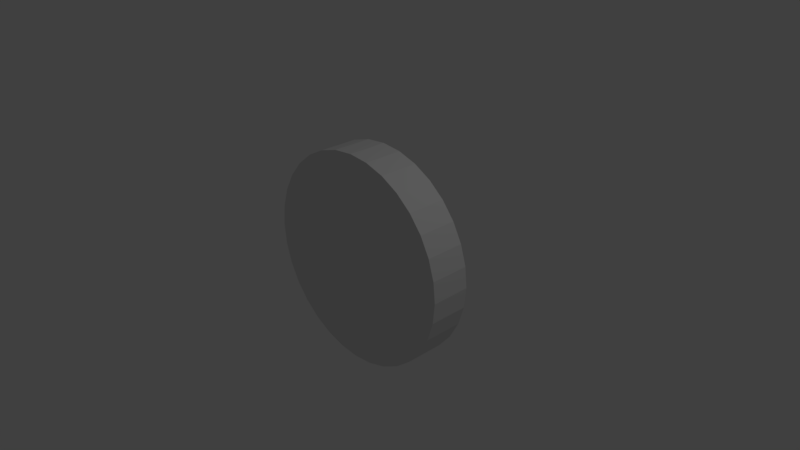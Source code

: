 # Source: door.blend  (saved by Blender 2.78.0; exported with 4.5.12 LTS)
import bpy
from mathutils import Matrix  # noqa: F401  (used for matrix-valued properties, if any)

bpy.ops.wm.read_factory_settings(use_empty=True)
scene = bpy.context.scene
scene.name = 'Scene'

# ---- collections
col_collection_1 = bpy.data.collections.new('Collection 1'); scene.collection.children.link(col_collection_1)

# ---- materials (node trees are filled in below, after node groups)
mat_material_001 = bpy.data.materials.new('Material.001')
mat_material_001.alpha_threshold = 0.0
mat_material_001.use_transparent_shadow = False
mat_material_001.roughness = 0.5

# ---- material node trees

# ---- world
world_world = bpy.data.worlds.new('World'); scene.world = world_world
world_world.color = (0.05088, 0.05088, 0.05088)
world_world.use_sun_shadow = False
world_world.sun_shadow_jitter_overblur = 0.0
world_world.cycles.sampling_method = 'MANUAL'

# ---- cameras
cam_camera = bpy.data.cameras.new('Camera')
cam_camera.clip_end = 100.0
cam_camera.lens = 35.0
cam_camera.sensor_width = 32.0
cam_camera.sensor_height = 18.0
cam_camera.ortho_scale = 7.314
cam_camera.dof.focus_distance = 0.0
cam_camera.dof.aperture_fstop = 128.0

# ---- lights
light_lamp = bpy.data.lights.new('Lamp', 'POINT')
light_lamp.transmission_factor = 0.0
light_lamp.cutoff_distance = 30.0
light_lamp.energy = 100.0
light_lamp.shadow_buffer_clip_start = 1.001
light_lamp.shadow_soft_size = 0.1
light_lamp.shadow_maximum_resolution = 0.006
light_lamp.use_absolute_resolution = True

# ---- meshes
me_cylinder = bpy.data.meshes.new('Cylinder')
me_cylinder.from_pydata([(5.768e-07, -0.2689, 1.972e-07), (4.904e-07, 0.2689, 2.433e-08), (-1.45, -0.2689, 1.972e-07), (-1.45, 0.2689, 2.433e-08), (-1.422, -0.2689, -0.2828), (-1.422, 0.2689, -0.2828), (-1.339, -0.2689, -0.5548), (-1.339, 0.2689, -0.5548), (-1.205, -0.2689, -0.8055), (-1.205, 0.2689, -0.8055), (-1.025, -0.2689, -1.025), (-1.025, 0.2689, -1.025), (-0.8055, -0.2689, -1.205), (-0.8055, 0.2689, -1.205), (-0.5548, -0.2689, -1.339), (-0.5548, 0.2689, -1.339), (-0.2828, -0.2689, -1.422), (-0.2828, 0.2689, -1.422), (4.904e-07, -0.2689, -1.45), (3.176e-07, 0.2689, -1.45), (0.2828, -0.2689, -1.422), (0.2828, 0.2689, -1.422), (0.5548, -0.2689, -1.339), (0.5548, 0.2689, -1.339), (0.8055, -0.2689, -1.205), (0.8055, 0.2689, -1.205), (1.025, -0.2689, -1.025), (1.025, 0.2689, -1.025), (1.205, -0.2689, -0.8055), (1.205, 0.2689, -0.8055), (1.339, -0.2689, -0.5548), (1.339, 0.2689, -0.5548), (1.422, -0.2689, -0.2828), (1.422, 0.2689, -0.2828), (1.45, -0.2689, 7.157e-07), (1.45, 0.2689, 5.428e-07), (1.422, -0.2689, 0.2828), (1.422, 0.2689, 0.2828), (1.339, -0.2689, 0.5548), (1.339, 0.2689, 0.5548), (1.205, -0.2689, 0.8055), (1.205, 0.2689, 0.8055), (1.025, -0.2689, 1.025), (1.025, 0.2689, 1.025), (0.8055, -0.2689, 1.205), (0.8055, 0.2689, 1.205), (0.5548, -0.2689, 1.339), (0.5548, 0.2689, 1.339), (0.2828, -0.2689, 1.422), (0.2828, 0.2689, 1.422), (-8.058e-07, -0.2689, 1.45), (-8.922e-07, 0.2689, 1.45), (-0.2828, -0.2689, 1.422), (-0.2828, 0.2689, 1.422), (-0.5548, -0.2689, 1.339), (-0.5548, 0.2689, 1.339), (-0.8055, -0.2689, 1.205), (-0.8055, 0.2689, 1.205), (-1.025, -0.2689, 1.025), (-1.025, 0.2689, 1.025), (-1.205, -0.2689, 0.8055), (-1.205, 0.2689, 0.8055), (-1.339, -0.2689, 0.5548), (-1.339, 0.2689, 0.5548), (-1.422, -0.2689, 0.2828), (-1.422, 0.2689, 0.2828)], [], [(0, 2, 4), (1, 5, 3), (2, 3, 5, 4), (0, 4, 6), (1, 7, 5), (4, 5, 7, 6), (0, 6, 8), (1, 9, 7), (6, 7, 9, 8), (0, 8, 10), (1, 11, 9), (8, 9, 11, 10), (0, 10, 12), (1, 13, 11), (10, 11, 13, 12), (0, 12, 14), (1, 15, 13), (12, 13, 15, 14), (0, 14, 16), (1, 17, 15), (14, 15, 17, 16), (0, 16, 18), (1, 19, 17), (16, 17, 19, 18), (0, 18, 20), (1, 21, 19), (18, 19, 21, 20), (0, 20, 22), (1, 23, 21), (20, 21, 23, 22), (0, 22, 24), (1, 25, 23), (22, 23, 25, 24), (0, 24, 26), (1, 27, 25), (24, 25, 27, 26), (0, 26, 28), (1, 29, 27), (26, 27, 29, 28), (0, 28, 30), (1, 31, 29), (28, 29, 31, 30), (0, 30, 32), (1, 33, 31), (30, 31, 33, 32), (0, 32, 34), (1, 35, 33), (32, 33, 35, 34), (0, 34, 36), (1, 37, 35), (34, 35, 37, 36), (0, 36, 38), (1, 39, 37), (36, 37, 39, 38), (0, 38, 40), (1, 41, 39), (38, 39, 41, 40), (0, 40, 42), (1, 43, 41), (40, 41, 43, 42), (0, 42, 44), (1, 45, 43), (42, 43, 45, 44), (0, 44, 46), (1, 47, 45), (44, 45, 47, 46), (0, 46, 48), (1, 49, 47), (46, 47, 49, 48), (0, 48, 50), (1, 51, 49), (48, 49, 51, 50), (0, 50, 52), (1, 53, 51), (50, 51, 53, 52), (0, 52, 54), (1, 55, 53), (52, 53, 55, 54), (0, 54, 56), (1, 57, 55), (54, 55, 57, 56), (0, 56, 58), (1, 59, 57), (56, 57, 59, 58), (0, 58, 60), (1, 61, 59), (58, 59, 61, 60), (0, 60, 62), (1, 63, 61), (60, 61, 63, 62), (0, 62, 64), (1, 65, 63), (62, 63, 65, 64), (0, 64, 2), (1, 3, 65), (64, 65, 3, 2)])
_uv = me_cylinder.uv_layers.new(name='UVMap')
_uv.uv.foreach_set('vector', [0.6981, 0.7841, 0.4906, 0.7212, 0.5069, 0.6819, 0.2663, 0.7841, 0.09869, 0.9216, 0.07508, 0.8863, 0.7742, 0.2536, 0.685, 0.2612, 0.6774, 0.2234, 0.7632, 0.1984, 0.6981, 0.7841, 0.5069, 0.6819, 0.5305, 0.6466, 0.2663, 0.7841, 0.1287, 0.9517, 0.09869, 0.9216, 0.7632, 0.1984, 0.6774, 0.2234, 0.6625, 0.188, 0.7415, 0.1467, 0.6981, 0.7841, 0.5305, 0.6466, 0.5605, 0.6165, 0.2663, 0.7841, 0.1641, 0.9753, 0.1287, 0.9517, 0.7415, 0.1467, 0.6625, 0.188, 0.6411, 0.1563, 0.7101, 0.1003, 0.6981, 0.7841, 0.5605, 0.6165, 0.5959, 0.5929, 0.2663, 0.7841, 0.2033, 0.9916, 0.1641, 0.9753, 0.7101, 0.1003, 0.6411, 0.1563, 0.6138, 0.1296, 0.6703, 0.06114, 0.6981, 0.7841, 0.5959, 0.5929, 0.6351, 0.5766, 0.2663, 0.7841, 0.245, 0.9999, 0.2033, 0.9916, 0.6703, 0.06114, 0.6138, 0.1296, 0.5817, 0.109, 0.6234, 0.03067, 0.6981, 0.7841, 0.6351, 0.5766, 0.6768, 0.5683, 0.2663, 0.7841, 0.2875, 0.9999, 0.245, 0.9999, 0.6234, 0.03067, 0.5817, 0.109, 0.5462, 0.09524, 0.5716, 0.0101, 0.6981, 0.7841, 0.6768, 0.5683, 0.7193, 0.5683, 0.2663, 0.7841, 0.3292, 0.9916, 0.2875, 0.9999, 0.5716, 0.0101, 0.5462, 0.09524, 0.5084, 0.08882, 0.5166, 0.0001434, 0.6981, 0.7841, 0.7193, 0.5683, 0.761, 0.5766, 0.2663, 0.7841, 0.3685, 0.9753, 0.3292, 0.9916, 0.5166, 0.0001434, 0.5084, 0.08882, 0.4699, 0.08998, 0.4608, 0.001062, 0.6981, 0.7841, 0.761, 0.5766, 0.8003, 0.5929, 0.2663, 0.7841, 0.4038, 0.9517, 0.3685, 0.9753, 0.4608, 0.001062, 0.4699, 0.08998, 0.4318, 0.09867, 0.4062, 0.01258, 0.6981, 0.7841, 0.8003, 0.5929, 0.8356, 0.6165, 0.2663, 0.7841, 0.4339, 0.9216, 0.4038, 0.9517, 0.4062, 0.01258, 0.4318, 0.09867, 0.3954, 0.1135, 0.3547, 0.03391, 0.6981, 0.7841, 0.8356, 0.6165, 0.8657, 0.6466, 0.2663, 0.7841, 0.4575, 0.8863, 0.4339, 0.9216, 0.3547, 0.03391, 0.3954, 0.1135, 0.3627, 0.1347, 0.308, 0.06437, 0.6981, 0.7841, 0.8657, 0.6466, 0.8893, 0.6819, 0.2663, 0.7841, 0.4737, 0.847, 0.4575, 0.8863, 0.308, 0.06437, 0.3627, 0.1347, 0.3348, 0.1615, 0.268, 0.103, 0.6981, 0.7841, 0.8893, 0.6819, 0.9055, 0.7212, 0.2663, 0.7841, 0.482, 0.8053, 0.4737, 0.847, 0.268, 0.103, 0.3348, 0.1615, 0.3128, 0.1929, 0.2361, 0.1486, 0.6981, 0.7841, 0.9055, 0.7212, 0.9138, 0.7628, 0.2663, 0.7841, 0.482, 0.7628, 0.482, 0.8053, 0.2361, 0.1486, 0.3128, 0.1929, 0.2976, 0.2278, 0.2137, 0.1995, 0.6981, 0.7841, 0.9138, 0.7628, 0.9138, 0.8053, 0.2663, 0.7841, 0.4737, 0.7212, 0.482, 0.7628, 0.2137, 0.1995, 0.2976, 0.2278, 0.2897, 0.265, 0.2018, 0.254, 0.6981, 0.7841, 0.9138, 0.8053, 0.9055, 0.847, 0.2663, 0.7841, 0.4575, 0.6819, 0.4737, 0.7212, 0.2018, 0.254, 0.2897, 0.265, 0.2894, 0.3031, 0.2009, 0.3098, 0.6981, 0.7841, 0.9055, 0.847, 0.8893, 0.8863, 0.2663, 0.7841, 0.4339, 0.6466, 0.4575, 0.6819, 0.2009, 0.3098, 0.2894, 0.3031, 0.2968, 0.3406, 0.2112, 0.3649, 0.6981, 0.7841, 0.8893, 0.8863, 0.8657, 0.9216, 0.2663, 0.7841, 0.4038, 0.6165, 0.4339, 0.6466, 0.2112, 0.3649, 0.2968, 0.3406, 0.3116, 0.376, 0.2323, 0.4168, 0.6981, 0.7841, 0.8657, 0.9216, 0.8356, 0.9517, 0.2663, 0.7841, 0.3685, 0.5929, 0.4038, 0.6165, 0.2323, 0.4168, 0.3116, 0.376, 0.3331, 0.4078, 0.2632, 0.4636, 0.6981, 0.7841, 0.8356, 0.9517, 0.8003, 0.9753, 0.2663, 0.7841, 0.3292, 0.5766, 0.3685, 0.5929, 0.2632, 0.4636, 0.3331, 0.4078, 0.3606, 0.4348, 0.3029, 0.5035, 0.6981, 0.7841, 0.8003, 0.9753, 0.761, 0.9916, 0.2663, 0.7841, 0.2875, 0.5683, 0.3292, 0.5766, 0.3029, 0.5035, 0.3606, 0.4348, 0.393, 0.4561, 0.3498, 0.5349, 0.6981, 0.7841, 0.761, 0.9916, 0.7193, 0.9999, 0.2663, 0.7841, 0.245, 0.5683, 0.2875, 0.5683, 0.3498, 0.5349, 0.393, 0.4561, 0.4291, 0.4707, 0.4019, 0.5566, 0.6981, 0.7841, 0.7193, 0.9999, 0.6768, 0.9999, 0.2663, 0.7841, 0.2033, 0.5766, 0.245, 0.5683, 0.4019, 0.5566, 0.4291, 0.4707, 0.4674, 0.4782, 0.4574, 0.5678, 0.6981, 0.7841, 0.6768, 0.9999, 0.6351, 0.9916, 0.2663, 0.7841, 0.1641, 0.5929, 0.2033, 0.5766, 0.4574, 0.5678, 0.4674, 0.4782, 0.5064, 0.4781, 0.514, 0.5681, 0.6981, 0.7841, 0.6351, 0.9916, 0.5959, 0.9753, 0.2663, 0.7841, 0.1287, 0.6165, 0.1641, 0.5929, 0.514, 0.5681, 0.5064, 0.4781, 0.5448, 0.4704, 0.5697, 0.5572, 0.6981, 0.7841, 0.5959, 0.9753, 0.5605, 0.9517, 0.2663, 0.7841, 0.09869, 0.6466, 0.1287, 0.6165, 0.5697, 0.5572, 0.5448, 0.4704, 0.5808, 0.4554, 0.6222, 0.5357, 0.6981, 0.7841, 0.5605, 0.9517, 0.5305, 0.9216, 0.2663, 0.7841, 0.07508, 0.6819, 0.09869, 0.6466, 0.6222, 0.5357, 0.5808, 0.4554, 0.6133, 0.4337, 0.6695, 0.5044, 0.6981, 0.7841, 0.5305, 0.9216, 0.5069, 0.8863, 0.2663, 0.7841, 0.05882, 0.7212, 0.07508, 0.6819, 0.6695, 0.5044, 0.6133, 0.4337, 0.6409, 0.4062, 0.7097, 0.4645, 0.6981, 0.7841, 0.5069, 0.8863, 0.4906, 0.847, 0.2663, 0.7841, 0.05052, 0.7628, 0.05882, 0.7212, 0.7097, 0.4645, 0.6409, 0.4062, 0.6626, 0.3738, 0.7413, 0.4175, 0.6981, 0.7841, 0.4906, 0.847, 0.4823, 0.8053, 0.2663, 0.7841, 0.05052, 0.8053, 0.05052, 0.7628, 0.7413, 0.4175, 0.6626, 0.3738, 0.6775, 0.3379, 0.7631, 0.3653, 0.6981, 0.7841, 0.4823, 0.8053, 0.4823, 0.7628, 0.2663, 0.7841, 0.05882, 0.847, 0.05052, 0.8053, 0.7631, 0.3653, 0.6775, 0.3379, 0.685, 0.2999, 0.7742, 0.31, 0.6981, 0.7841, 0.4823, 0.7628, 0.4906, 0.7212, 0.2663, 0.7841, 0.07508, 0.8863, 0.05882, 0.847, 0.7742, 0.31, 0.685, 0.2999, 0.685, 0.2612, 0.7742, 0.2536])
me_cylinder.materials.append(mat_material_001)
me_cylinder.use_remesh_preserve_volume = False
me_cylinder.use_remesh_preserve_attributes = False
me_cylinder.use_mirror_vertex_groups = False
me_cylinder.update()

# ---- objects
ob_cylinder = bpy.data.objects.new('Cylinder', me_cylinder)
ob_lamp = bpy.data.objects.new('Lamp', light_lamp)
ob_camera = bpy.data.objects.new('Camera', cam_camera)

# ---- transforms, parenting, visibility, modifiers, constraints
ob_cylinder.location = (0.0, 0.0, 0.0)
ob_cylinder.lineart.crease_threshold = 0.0
ob_lamp.location = (4.076, 1.005, 5.904)
ob_lamp.rotation_euler = (0.6503, 0.05522, 1.866)
ob_lamp.lock_rotations_4d = False
ob_lamp.empty_display_type = 'ARROWS'
ob_lamp.color = (0.0, 0.0, 0.0, 0.0)
ob_lamp.lineart.crease_threshold = 0.0
ob_camera.location = (7.481, -6.508, 5.344)
ob_camera.rotation_euler = (1.109, 0.0, 0.8149)
ob_camera.lock_rotations_4d = False
ob_camera.empty_display_type = 'ARROWS'
ob_camera.color = (0.0, 0.0, 0.0, 0.0)
ob_camera.display_type = 'WIRE'
ob_camera.lineart.crease_threshold = 0.0

# ---- collection membership
col_collection_1.objects.link(ob_cylinder)
col_collection_1.objects.link(ob_lamp)
col_collection_1.objects.link(ob_camera)

# ---- scene / render settings (as saved in the file)
scene.camera = ob_camera
scene.frame_start = 1; scene.frame_end = 250; scene.frame_set(3)
scene.render.engine = 'BLENDER_EEVEE_NEXT'
scene.render.resolution_percentage = 50
scene.render.dither_intensity = 0.0
scene.cycles.use_denoising = False
scene.cycles.samples = 128
scene.cycles.sampling_pattern = 'TABULATED_SOBOL'
scene.cycles.light_sampling_threshold = 0.0
scene.cycles.use_adaptive_sampling = False
scene.cycles.use_light_tree = False
scene.cycles.blur_glossy = 0.0
scene.cycles.sample_clamp_indirect = 0.0
scene.view_settings.view_transform = 'Standard'
bpy.context.view_layer.update()

